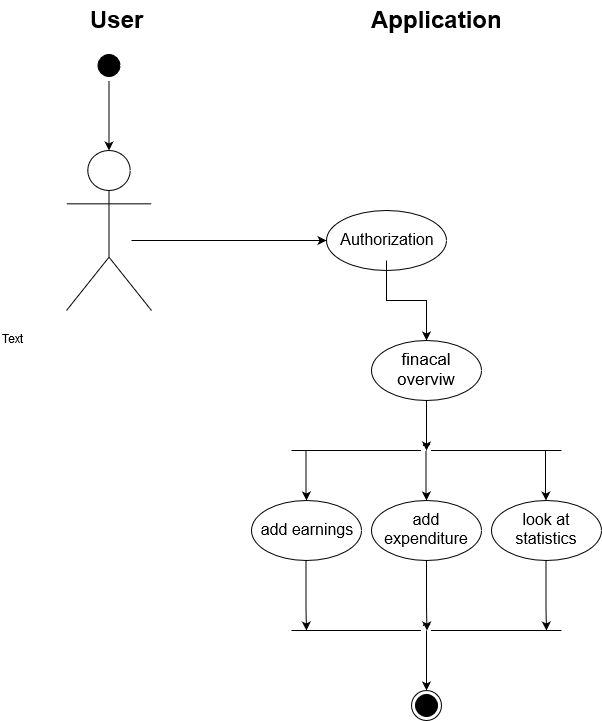

The diagram above was exported from draw.io. Its source (the exported page's mxGraphModel, read from the mxfile embedded in the PNG):
<mxGraphModel dx="1408" dy="727" grid="1" gridSize="10" guides="1" tooltips="1" connect="0" arrows="1" fold="1" page="1" pageScale="1" pageWidth="827" pageHeight="1169" math="0" shadow="0">
  <root>
    <mxCell id="0" />
    <mxCell id="1" parent="0" />
    <mxCell id="BMG0HkoTL0FgvkXCJrc4-3" value="&lt;span class=&quot;tlid-translation translation&quot; lang=&quot;en&quot;&gt;&lt;span title=&quot;&quot; class=&quot;alt-edited&quot; style=&quot;font-size: 16px&quot;&gt;Authorization&lt;/span&gt;&lt;/span&gt;" style="ellipse;whiteSpace=wrap;html=1;strokeColor=#000000;" parent="1" vertex="1">
      <mxGeometry x="475" y="290" width="120" height="60" as="geometry" />
    </mxCell>
    <mxCell id="BMG0HkoTL0FgvkXCJrc4-14" value="" style="edgeStyle=orthogonalEdgeStyle;rounded=0;orthogonalLoop=1;jettySize=auto;html=1;strokeColor=#000000;" parent="1" source="BMG0HkoTL0FgvkXCJrc4-1" target="BMG0HkoTL0FgvkXCJrc4-13" edge="1">
      <mxGeometry relative="1" as="geometry">
        <mxPoint x="135" y="190" as="targetPoint" />
      </mxGeometry>
    </mxCell>
    <mxCell id="BMG0HkoTL0FgvkXCJrc4-1" value="" style="ellipse;html=1;shape=startState;fillColor=#000000;strokeColor=#000000;" parent="1" vertex="1">
      <mxGeometry x="242.5" y="130" width="30" height="30" as="geometry" />
    </mxCell>
    <mxCell id="BMG0HkoTL0FgvkXCJrc4-12" value="" style="ellipse;html=1;shape=endState;fillColor=#000000;strokeColor=#000000;direction=south;" parent="1" vertex="1">
      <mxGeometry x="560" y="770" width="30" height="30" as="geometry" />
    </mxCell>
    <mxCell id="BMG0HkoTL0FgvkXCJrc4-13" value="" style="shape=umlActor;verticalLabelPosition=bottom;labelBackgroundColor=#ffffff;verticalAlign=top;html=1;strokeColor=#000000;" parent="1" vertex="1">
      <mxGeometry x="215" y="230" width="85" height="160" as="geometry" />
    </mxCell>
    <mxCell id="BMG0HkoTL0FgvkXCJrc4-28" value="" style="edgeStyle=orthogonalEdgeStyle;rounded=0;orthogonalLoop=1;jettySize=auto;html=1;strokeColor=#000000;fontSize=14;" parent="1" target="BMG0HkoTL0FgvkXCJrc4-27" edge="1">
      <mxGeometry relative="1" as="geometry">
        <mxPoint x="535" y="340" as="sourcePoint" />
      </mxGeometry>
    </mxCell>
    <mxCell id="BMG0HkoTL0FgvkXCJrc4-16" value="" style="endArrow=classic;html=1;strokeColor=#000000;fontSize=14;entryX=0;entryY=0.5;entryDx=0;entryDy=0;" parent="1" target="BMG0HkoTL0FgvkXCJrc4-3" edge="1">
      <mxGeometry width="50" height="50" relative="1" as="geometry">
        <mxPoint x="280" y="320" as="sourcePoint" />
        <mxPoint x="210" y="590" as="targetPoint" />
        <Array as="points">
          <mxPoint x="330" y="320" />
        </Array>
      </mxGeometry>
    </mxCell>
    <mxCell id="BMG0HkoTL0FgvkXCJrc4-18" value="&lt;div&gt;Application&lt;/div&gt;" style="text;strokeColor=none;fillColor=none;html=1;fontSize=24;fontStyle=1;verticalAlign=middle;align=center;" parent="1" vertex="1">
      <mxGeometry x="535" y="80" width="100" height="40" as="geometry" />
    </mxCell>
    <mxCell id="BMG0HkoTL0FgvkXCJrc4-19" value="´´" style="endArrow=none;html=1;strokeColor=#000000;fontSize=14;" parent="1" edge="1">
      <mxGeometry width="50" height="50" relative="1" as="geometry">
        <mxPoint x="710" y="530" as="sourcePoint" />
        <mxPoint x="440" y="530" as="targetPoint" />
        <Array as="points">
          <mxPoint x="540" y="530" />
        </Array>
      </mxGeometry>
    </mxCell>
    <mxCell id="BMG0HkoTL0FgvkXCJrc4-24" value="look at statistics" style="ellipse;whiteSpace=wrap;html=1;strokeColor=#000000;fontSize=16;" parent="1" vertex="1">
      <mxGeometry x="640" y="580" width="110" height="60" as="geometry" />
    </mxCell>
    <mxCell id="BMG0HkoTL0FgvkXCJrc4-25" value="add expenditure" style="ellipse;whiteSpace=wrap;html=1;strokeColor=#000000;fontSize=16;" parent="1" vertex="1">
      <mxGeometry x="520" y="580" width="110" height="60" as="geometry" />
    </mxCell>
    <mxCell id="BMG0HkoTL0FgvkXCJrc4-26" value="add earnings" style="ellipse;whiteSpace=wrap;html=1;strokeColor=#000000;fontSize=16;" parent="1" vertex="1">
      <mxGeometry x="400" y="580" width="110" height="60" as="geometry" />
    </mxCell>
    <mxCell id="BMG0HkoTL0FgvkXCJrc4-32" value="" style="edgeStyle=orthogonalEdgeStyle;rounded=0;orthogonalLoop=1;jettySize=auto;html=1;strokeColor=#000000;fontSize=16;" parent="1" source="BMG0HkoTL0FgvkXCJrc4-27" edge="1">
      <mxGeometry relative="1" as="geometry">
        <mxPoint x="575" y="530" as="targetPoint" />
      </mxGeometry>
    </mxCell>
    <mxCell id="BMG0HkoTL0FgvkXCJrc4-27" value="&lt;font style=&quot;font-size: 17px&quot;&gt;finacal overviw&lt;/font&gt;" style="ellipse;whiteSpace=wrap;html=1;strokeColor=#000000;fontSize=14;" parent="1" vertex="1">
      <mxGeometry x="520" y="420" width="110" height="60" as="geometry" />
    </mxCell>
    <mxCell id="BMG0HkoTL0FgvkXCJrc4-33" value="" style="endArrow=classic;html=1;strokeColor=#000000;fontSize=16;" parent="1" edge="1">
      <mxGeometry width="50" height="50" relative="1" as="geometry">
        <mxPoint x="454.5" y="530" as="sourcePoint" />
        <mxPoint x="455" y="580" as="targetPoint" />
        <Array as="points">
          <mxPoint x="454.5" y="580" />
        </Array>
      </mxGeometry>
    </mxCell>
    <mxCell id="BMG0HkoTL0FgvkXCJrc4-34" value="" style="endArrow=classic;html=1;strokeColor=#000000;fontSize=16;" parent="1" edge="1">
      <mxGeometry width="50" height="50" relative="1" as="geometry">
        <mxPoint x="574.5" y="530" as="sourcePoint" />
        <mxPoint x="575" y="580" as="targetPoint" />
        <Array as="points">
          <mxPoint x="574.5" y="580" />
        </Array>
      </mxGeometry>
    </mxCell>
    <mxCell id="BMG0HkoTL0FgvkXCJrc4-35" value="" style="endArrow=classic;html=1;strokeColor=#000000;fontSize=16;" parent="1" edge="1">
      <mxGeometry width="50" height="50" relative="1" as="geometry">
        <mxPoint x="694" y="530" as="sourcePoint" />
        <mxPoint x="694.5" y="580" as="targetPoint" />
        <Array as="points">
          <mxPoint x="694" y="580" />
        </Array>
      </mxGeometry>
    </mxCell>
    <mxCell id="BMG0HkoTL0FgvkXCJrc4-37" value="´´" style="endArrow=none;html=1;strokeColor=#000000;fontSize=14;" parent="1" edge="1">
      <mxGeometry width="50" height="50" relative="1" as="geometry">
        <mxPoint x="710" y="710" as="sourcePoint" />
        <mxPoint x="440" y="710" as="targetPoint" />
        <Array as="points">
          <mxPoint x="540" y="710" />
        </Array>
      </mxGeometry>
    </mxCell>
    <mxCell id="BMG0HkoTL0FgvkXCJrc4-38" value="" style="endArrow=classic;html=1;strokeColor=#000000;fontSize=16;" parent="1" edge="1">
      <mxGeometry width="50" height="50" relative="1" as="geometry">
        <mxPoint x="454.5" y="640" as="sourcePoint" />
        <mxPoint x="455" y="710" as="targetPoint" />
        <Array as="points">
          <mxPoint x="454.5" y="690" />
        </Array>
      </mxGeometry>
    </mxCell>
    <mxCell id="BMG0HkoTL0FgvkXCJrc4-39" value="" style="endArrow=classic;html=1;strokeColor=#000000;fontSize=16;" parent="1" edge="1">
      <mxGeometry width="50" height="50" relative="1" as="geometry">
        <mxPoint x="575" y="640" as="sourcePoint" />
        <mxPoint x="575.5" y="710" as="targetPoint" />
        <Array as="points">
          <mxPoint x="575" y="690" />
        </Array>
      </mxGeometry>
    </mxCell>
    <mxCell id="BMG0HkoTL0FgvkXCJrc4-40" value="" style="endArrow=classic;html=1;strokeColor=#000000;fontSize=16;" parent="1" edge="1">
      <mxGeometry width="50" height="50" relative="1" as="geometry">
        <mxPoint x="694.5" y="640" as="sourcePoint" />
        <mxPoint x="695" y="710" as="targetPoint" />
        <Array as="points">
          <mxPoint x="694.5" y="690" />
        </Array>
      </mxGeometry>
    </mxCell>
    <mxCell id="BMG0HkoTL0FgvkXCJrc4-41" value="" style="endArrow=classic;html=1;strokeColor=#000000;fontSize=16;entryX=0;entryY=0.5;entryDx=0;entryDy=0;" parent="1" target="BMG0HkoTL0FgvkXCJrc4-12" edge="1">
      <mxGeometry width="50" height="50" relative="1" as="geometry">
        <mxPoint x="575" y="710" as="sourcePoint" />
        <mxPoint x="305" y="820" as="targetPoint" />
      </mxGeometry>
    </mxCell>
    <mxCell id="4uli74aoya5BZKN0tbvw-3" value="&lt;div&gt;User&lt;/div&gt;" style="text;strokeColor=none;fillColor=none;html=1;fontSize=24;fontStyle=1;verticalAlign=middle;align=center;" vertex="1" parent="1">
      <mxGeometry x="215" y="80" width="100" height="40" as="geometry" />
    </mxCell>
    <mxCell id="4uli74aoya5BZKN0tbvw-4" value="Text" style="text;html=1;resizable=0;points=[];autosize=1;align=left;verticalAlign=top;spacingTop=-4;" vertex="1" parent="1">
      <mxGeometry x="149" y="411" width="40" height="20" as="geometry" />
    </mxCell>
  </root>
</mxGraphModel>